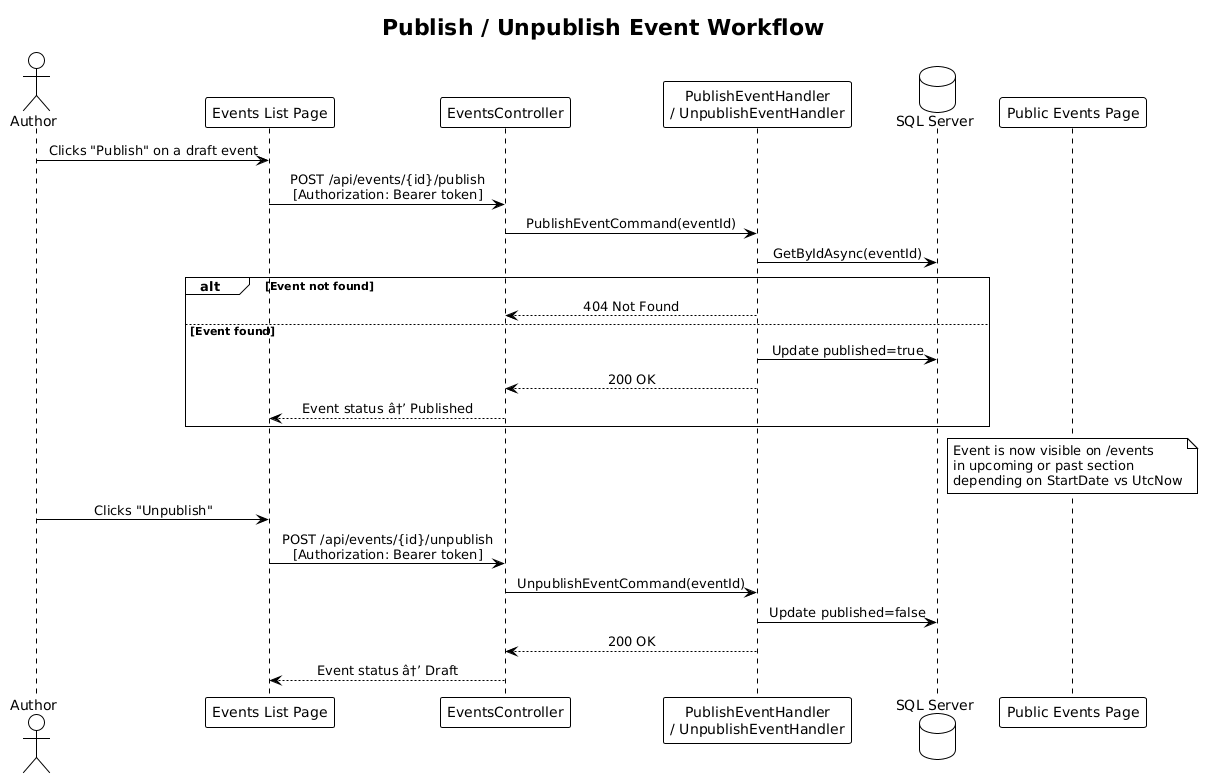

The diagram above was rendered by PlantUML. Its source (embedded in the PNG):
@startuml
!theme plain
skinparam sequenceMessageAlign center

title Publish / Unpublish Event Workflow

actor Author
participant "Events List Page" as Page
participant "EventsController" as API
participant "PublishEventHandler\n/ UnpublishEventHandler" as Handler
database "SQL Server" as DB
participant "Public Events Page" as Public

Author -> Page: Clicks "Publish" on a draft event
Page -> API: POST /api/events/{id}/publish\n[Authorization: Bearer token]
API -> Handler: PublishEventCommand(eventId)
Handler -> DB: GetByIdAsync(eventId)
alt Event not found
    Handler --> API: 404 Not Found
else Event found
    Handler -> DB: Update published=true
    Handler --> API: 200 OK
    API --> Page: Event status â†’ Published
end

note over Public
  Event is now visible on /events
  in upcoming or past section
  depending on StartDate vs UtcNow
end note

Author -> Page: Clicks "Unpublish"
Page -> API: POST /api/events/{id}/unpublish\n[Authorization: Bearer token]
API -> Handler: UnpublishEventCommand(eventId)
Handler -> DB: Update published=false
Handler --> API: 200 OK
API --> Page: Event status â†’ Draft
@enduml